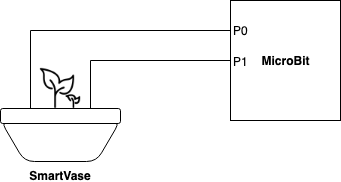

The diagram above was exported from draw.io. Its source (the exported page's mxGraphModel, read from the mxfile embedded in the PNG):
<mxGraphModel dx="946" dy="614" grid="1" gridSize="10" guides="1" tooltips="1" connect="1" arrows="1" fold="1" page="1" pageScale="1" pageWidth="827" pageHeight="1169" math="0" shadow="0">
  <root>
    <mxCell id="0" />
    <mxCell id="1" parent="0" />
    <mxCell id="sNr9dii8fBOgHKU9rL_N-1" value="&lt;b&gt;MicroBit&lt;/b&gt;" style="rounded=0;whiteSpace=wrap;html=1;" parent="1" vertex="1">
      <mxGeometry x="550" y="147" width="110" height="120" as="geometry" />
    </mxCell>
    <mxCell id="sNr9dii8fBOgHKU9rL_N-7" style="edgeStyle=orthogonalEdgeStyle;rounded=0;orthogonalLoop=1;jettySize=auto;html=1;exitX=0;exitY=0.25;exitDx=0;exitDy=0;entryX=0.25;entryY=0;entryDx=0;entryDy=0;endArrow=none;endFill=0;strokeWidth=1;" parent="1" source="sNr9dii8fBOgHKU9rL_N-1" target="sNr9dii8fBOgHKU9rL_N-4" edge="1">
      <mxGeometry relative="1" as="geometry" />
    </mxCell>
    <mxCell id="sNr9dii8fBOgHKU9rL_N-9" value="P0" style="text;html=1;resizable=0;points=[];align=center;verticalAlign=middle;labelBackgroundColor=#ffffff;" parent="sNr9dii8fBOgHKU9rL_N-7" vertex="1" connectable="0">
      <mxGeometry x="-0.8345" y="-1" relative="1" as="geometry">
        <mxPoint x="33" as="offset" />
      </mxGeometry>
    </mxCell>
    <mxCell id="sNr9dii8fBOgHKU9rL_N-8" style="edgeStyle=orthogonalEdgeStyle;rounded=0;orthogonalLoop=1;jettySize=auto;html=1;exitX=0;exitY=0.5;exitDx=0;exitDy=0;entryX=0.75;entryY=0;entryDx=0;entryDy=0;endArrow=none;endFill=0;strokeWidth=1;" parent="1" source="sNr9dii8fBOgHKU9rL_N-1" target="sNr9dii8fBOgHKU9rL_N-4" edge="1">
      <mxGeometry relative="1" as="geometry" />
    </mxCell>
    <mxCell id="sNr9dii8fBOgHKU9rL_N-10" value="P1" style="text;html=1;resizable=0;points=[];align=center;verticalAlign=middle;labelBackgroundColor=#ffffff;" parent="sNr9dii8fBOgHKU9rL_N-8" vertex="1" connectable="0">
      <mxGeometry x="-0.5319" y="1" relative="1" as="geometry">
        <mxPoint x="54" y="-1" as="offset" />
      </mxGeometry>
    </mxCell>
    <mxCell id="sNr9dii8fBOgHKU9rL_N-2" value="" style="shape=image;html=1;verticalAlign=top;verticalLabelPosition=bottom;labelBackgroundColor=#ffffff;imageAspect=0;aspect=fixed;image=https://cdn3.iconfinder.com/data/icons/happy-trees/100/tree-plant-forest-leaf_1-128.png" parent="1" vertex="1">
      <mxGeometry x="356" y="211" width="48" height="48" as="geometry" />
    </mxCell>
    <mxCell id="sNr9dii8fBOgHKU9rL_N-6" value="" style="group;verticalAlign=top;labelPosition=center;verticalLabelPosition=bottom;align=center;strokeWidth=1;" parent="1" vertex="1" connectable="0">
      <mxGeometry x="320" y="255" width="120" height="53" as="geometry" />
    </mxCell>
    <mxCell id="sNr9dii8fBOgHKU9rL_N-5" value="&lt;b&gt;SmartVase&lt;/b&gt;" style="shape=trapezoid;perimeter=trapezoidPerimeter;whiteSpace=wrap;html=1;rounded=1;comic=0;strokeWidth=1;direction=west;labelPosition=center;verticalLabelPosition=bottom;align=center;verticalAlign=top;" parent="sNr9dii8fBOgHKU9rL_N-6" vertex="1">
      <mxGeometry y="12" width="120" height="41" as="geometry" />
    </mxCell>
    <mxCell id="sNr9dii8fBOgHKU9rL_N-4" value="" style="rounded=1;whiteSpace=wrap;html=1;strokeWidth=1;comic=0;" parent="sNr9dii8fBOgHKU9rL_N-6" vertex="1">
      <mxGeometry width="120" height="15" as="geometry" />
    </mxCell>
  </root>
</mxGraphModel>